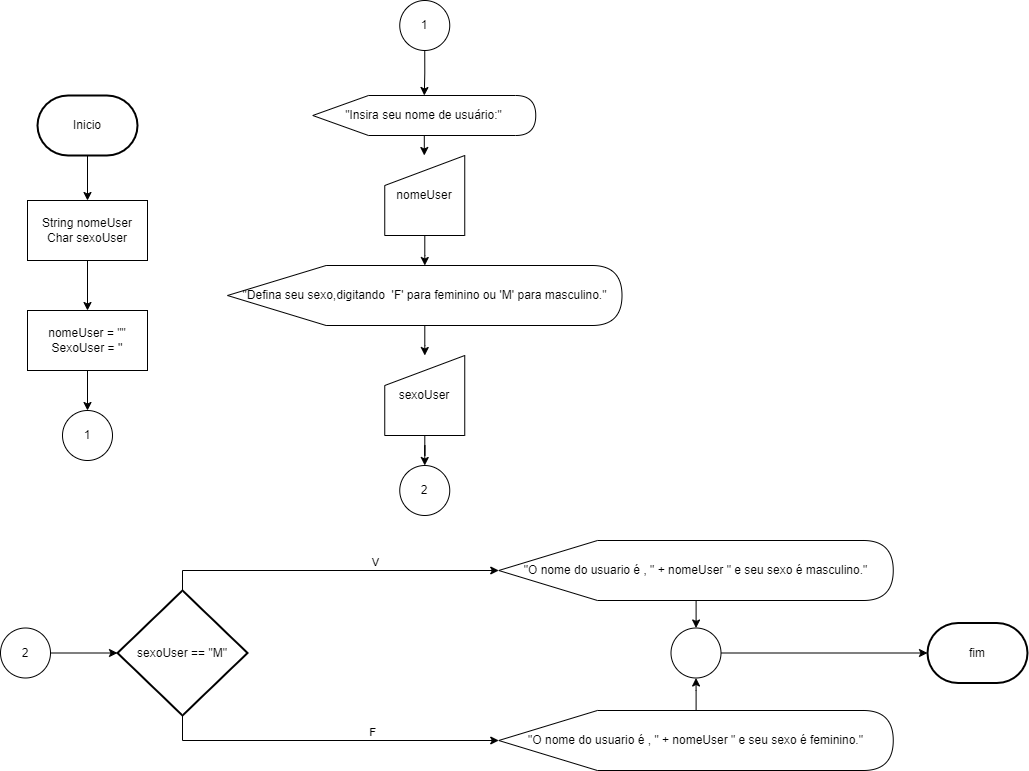

The diagram above was exported from draw.io. Its source (the exported page's mxGraphModel, read from the mxfile embedded in the PNG):
<mxGraphModel dx="1707" dy="532" grid="1" gridSize="10" guides="1" tooltips="1" connect="1" arrows="1" fold="1" page="1" pageScale="1" pageWidth="827" pageHeight="1169" math="0" shadow="0">
  <root>
    <mxCell id="0" />
    <mxCell id="1" parent="0" />
    <mxCell id="PZAd172AtOwlA6TTgWJv-4" value="" style="edgeStyle=orthogonalEdgeStyle;rounded=0;orthogonalLoop=1;jettySize=auto;html=1;" parent="1" source="PZAd172AtOwlA6TTgWJv-2" target="PZAd172AtOwlA6TTgWJv-3" edge="1">
      <mxGeometry relative="1" as="geometry" />
    </mxCell>
    <mxCell id="PZAd172AtOwlA6TTgWJv-2" value="Inicio" style="strokeWidth=2;html=1;shape=mxgraph.flowchart.terminator;whiteSpace=wrap;" parent="1" vertex="1">
      <mxGeometry x="-780" y="455" width="100" height="60" as="geometry" />
    </mxCell>
    <mxCell id="PZAd172AtOwlA6TTgWJv-6" value="" style="edgeStyle=orthogonalEdgeStyle;rounded=0;orthogonalLoop=1;jettySize=auto;html=1;" parent="1" source="PZAd172AtOwlA6TTgWJv-3" target="PZAd172AtOwlA6TTgWJv-5" edge="1">
      <mxGeometry relative="1" as="geometry" />
    </mxCell>
    <mxCell id="PZAd172AtOwlA6TTgWJv-3" value="String nomeUser&lt;div&gt;Char sexoUser&lt;/div&gt;" style="rounded=0;whiteSpace=wrap;html=1;" parent="1" vertex="1">
      <mxGeometry x="-790" y="560" width="120" height="60" as="geometry" />
    </mxCell>
    <mxCell id="PZAd172AtOwlA6TTgWJv-8" value="" style="edgeStyle=orthogonalEdgeStyle;rounded=0;orthogonalLoop=1;jettySize=auto;html=1;" parent="1" source="PZAd172AtOwlA6TTgWJv-5" target="PZAd172AtOwlA6TTgWJv-7" edge="1">
      <mxGeometry relative="1" as="geometry" />
    </mxCell>
    <mxCell id="PZAd172AtOwlA6TTgWJv-5" value="nomeUser = &quot;&quot;&lt;div&gt;SexoUser = ''&lt;/div&gt;" style="rounded=0;whiteSpace=wrap;html=1;" parent="1" vertex="1">
      <mxGeometry x="-790" y="670" width="120" height="60" as="geometry" />
    </mxCell>
    <mxCell id="PZAd172AtOwlA6TTgWJv-7" value="1" style="ellipse;whiteSpace=wrap;html=1;aspect=fixed;" parent="1" vertex="1">
      <mxGeometry x="-755" y="770" width="50" height="50" as="geometry" />
    </mxCell>
    <mxCell id="PZAd172AtOwlA6TTgWJv-12" value="" style="edgeStyle=orthogonalEdgeStyle;rounded=0;orthogonalLoop=1;jettySize=auto;html=1;" parent="1" source="PZAd172AtOwlA6TTgWJv-9" target="PZAd172AtOwlA6TTgWJv-11" edge="1">
      <mxGeometry relative="1" as="geometry" />
    </mxCell>
    <mxCell id="PZAd172AtOwlA6TTgWJv-9" value="1" style="ellipse;whiteSpace=wrap;html=1;aspect=fixed;" parent="1" vertex="1">
      <mxGeometry x="-417.75" y="360" width="50" height="50" as="geometry" />
    </mxCell>
    <mxCell id="PZAd172AtOwlA6TTgWJv-17" value="" style="edgeStyle=orthogonalEdgeStyle;rounded=0;orthogonalLoop=1;jettySize=auto;html=1;" parent="1" source="PZAd172AtOwlA6TTgWJv-10" target="PZAd172AtOwlA6TTgWJv-14" edge="1">
      <mxGeometry relative="1" as="geometry" />
    </mxCell>
    <mxCell id="PZAd172AtOwlA6TTgWJv-10" value="&quot;Defina seu sexo,digitando&amp;nbsp; 'F' para feminino ou 'M' para masculino.&quot;" style="shape=display;whiteSpace=wrap;html=1;" parent="1" vertex="1">
      <mxGeometry x="-590" y="625" width="394.5" height="60" as="geometry" />
    </mxCell>
    <mxCell id="PZAd172AtOwlA6TTgWJv-15" value="" style="edgeStyle=orthogonalEdgeStyle;rounded=0;orthogonalLoop=1;jettySize=auto;html=1;" parent="1" source="PZAd172AtOwlA6TTgWJv-11" target="PZAd172AtOwlA6TTgWJv-13" edge="1">
      <mxGeometry relative="1" as="geometry" />
    </mxCell>
    <mxCell id="PZAd172AtOwlA6TTgWJv-11" value="&quot;Insira seu nome de usuário:&quot;" style="shape=display;whiteSpace=wrap;html=1;" parent="1" vertex="1">
      <mxGeometry x="-504.75" y="455" width="223" height="40" as="geometry" />
    </mxCell>
    <mxCell id="PZAd172AtOwlA6TTgWJv-16" value="" style="edgeStyle=orthogonalEdgeStyle;rounded=0;orthogonalLoop=1;jettySize=auto;html=1;" parent="1" source="PZAd172AtOwlA6TTgWJv-13" target="PZAd172AtOwlA6TTgWJv-10" edge="1">
      <mxGeometry relative="1" as="geometry" />
    </mxCell>
    <mxCell id="PZAd172AtOwlA6TTgWJv-13" value="nomeUser" style="shape=manualInput;whiteSpace=wrap;html=1;" parent="1" vertex="1">
      <mxGeometry x="-432.75" y="515" width="80" height="80" as="geometry" />
    </mxCell>
    <mxCell id="PZAd172AtOwlA6TTgWJv-19" value="" style="edgeStyle=orthogonalEdgeStyle;rounded=0;orthogonalLoop=1;jettySize=auto;html=1;" parent="1" source="PZAd172AtOwlA6TTgWJv-14" target="PZAd172AtOwlA6TTgWJv-18" edge="1">
      <mxGeometry relative="1" as="geometry" />
    </mxCell>
    <mxCell id="PZAd172AtOwlA6TTgWJv-14" value="sexoUser" style="shape=manualInput;whiteSpace=wrap;html=1;" parent="1" vertex="1">
      <mxGeometry x="-432.75" y="715" width="80" height="80" as="geometry" />
    </mxCell>
    <mxCell id="PZAd172AtOwlA6TTgWJv-18" value="2" style="ellipse;whiteSpace=wrap;html=1;aspect=fixed;" parent="1" vertex="1">
      <mxGeometry x="-417.75" y="825" width="50" height="50" as="geometry" />
    </mxCell>
    <mxCell id="PZAd172AtOwlA6TTgWJv-22" value="" style="edgeStyle=orthogonalEdgeStyle;rounded=0;orthogonalLoop=1;jettySize=auto;html=1;" parent="1" source="PZAd172AtOwlA6TTgWJv-20" target="PZAd172AtOwlA6TTgWJv-21" edge="1">
      <mxGeometry relative="1" as="geometry" />
    </mxCell>
    <mxCell id="PZAd172AtOwlA6TTgWJv-20" value="2" style="ellipse;whiteSpace=wrap;html=1;aspect=fixed;" parent="1" vertex="1">
      <mxGeometry x="-817" y="987.5" width="50" height="50" as="geometry" />
    </mxCell>
    <mxCell id="PZAd172AtOwlA6TTgWJv-26" style="edgeStyle=orthogonalEdgeStyle;rounded=0;orthogonalLoop=1;jettySize=auto;html=1;exitX=0.5;exitY=1;exitDx=0;exitDy=0;exitPerimeter=0;" parent="1" source="PZAd172AtOwlA6TTgWJv-21" target="PZAd172AtOwlA6TTgWJv-24" edge="1">
      <mxGeometry relative="1" as="geometry" />
    </mxCell>
    <mxCell id="PZAd172AtOwlA6TTgWJv-28" value="F" style="edgeLabel;html=1;align=center;verticalAlign=middle;resizable=0;points=[];" parent="PZAd172AtOwlA6TTgWJv-26" vertex="1" connectable="0">
      <mxGeometry x="0.2542" y="1" relative="1" as="geometry">
        <mxPoint y="-8" as="offset" />
      </mxGeometry>
    </mxCell>
    <mxCell id="PZAd172AtOwlA6TTgWJv-21" value="sexoUser == &quot;M&quot;" style="strokeWidth=2;html=1;shape=mxgraph.flowchart.decision;whiteSpace=wrap;" parent="1" vertex="1">
      <mxGeometry x="-700" y="950" width="130" height="125" as="geometry" />
    </mxCell>
    <mxCell id="PZAd172AtOwlA6TTgWJv-30" value="" style="edgeStyle=orthogonalEdgeStyle;rounded=0;orthogonalLoop=1;jettySize=auto;html=1;" parent="1" source="PZAd172AtOwlA6TTgWJv-23" target="PZAd172AtOwlA6TTgWJv-29" edge="1">
      <mxGeometry relative="1" as="geometry" />
    </mxCell>
    <mxCell id="PZAd172AtOwlA6TTgWJv-23" value="&quot;O nome do usuario é , &quot; + nomeUser &quot; e seu sexo é masculino.&quot;" style="shape=display;whiteSpace=wrap;html=1;size=0.2503168567807351;" parent="1" vertex="1">
      <mxGeometry x="-318.75" y="900" width="394.5" height="60" as="geometry" />
    </mxCell>
    <mxCell id="PZAd172AtOwlA6TTgWJv-31" value="" style="edgeStyle=orthogonalEdgeStyle;rounded=0;orthogonalLoop=1;jettySize=auto;html=1;" parent="1" source="PZAd172AtOwlA6TTgWJv-24" target="PZAd172AtOwlA6TTgWJv-29" edge="1">
      <mxGeometry relative="1" as="geometry" />
    </mxCell>
    <mxCell id="PZAd172AtOwlA6TTgWJv-24" value="&quot;O nome do usuario é , &quot; + nomeUser &quot; e seu sexo é feminino.&quot;" style="shape=display;whiteSpace=wrap;html=1;" parent="1" vertex="1">
      <mxGeometry x="-318.75" y="1070" width="394.5" height="60" as="geometry" />
    </mxCell>
    <mxCell id="PZAd172AtOwlA6TTgWJv-25" style="edgeStyle=orthogonalEdgeStyle;rounded=0;orthogonalLoop=1;jettySize=auto;html=1;exitX=0.5;exitY=0;exitDx=0;exitDy=0;exitPerimeter=0;entryX=0;entryY=0.5;entryDx=0;entryDy=0;entryPerimeter=0;" parent="1" source="PZAd172AtOwlA6TTgWJv-21" target="PZAd172AtOwlA6TTgWJv-23" edge="1">
      <mxGeometry relative="1" as="geometry" />
    </mxCell>
    <mxCell id="PZAd172AtOwlA6TTgWJv-27" value="V" style="edgeLabel;html=1;align=center;verticalAlign=middle;resizable=0;points=[];" parent="PZAd172AtOwlA6TTgWJv-25" vertex="1" connectable="0">
      <mxGeometry x="0.261" relative="1" as="geometry">
        <mxPoint y="-9" as="offset" />
      </mxGeometry>
    </mxCell>
    <mxCell id="PZAd172AtOwlA6TTgWJv-29" value="" style="ellipse;whiteSpace=wrap;html=1;aspect=fixed;" parent="1" vertex="1">
      <mxGeometry x="-146.5" y="987.5" width="50" height="50" as="geometry" />
    </mxCell>
    <mxCell id="PZAd172AtOwlA6TTgWJv-32" value="fim" style="strokeWidth=2;html=1;shape=mxgraph.flowchart.terminator;whiteSpace=wrap;" parent="1" vertex="1">
      <mxGeometry x="110" y="982.5" width="100" height="60" as="geometry" />
    </mxCell>
    <mxCell id="PZAd172AtOwlA6TTgWJv-34" style="edgeStyle=orthogonalEdgeStyle;rounded=0;orthogonalLoop=1;jettySize=auto;html=1;exitX=1;exitY=0.5;exitDx=0;exitDy=0;entryX=0;entryY=0.5;entryDx=0;entryDy=0;entryPerimeter=0;" parent="1" source="PZAd172AtOwlA6TTgWJv-29" target="PZAd172AtOwlA6TTgWJv-32" edge="1">
      <mxGeometry relative="1" as="geometry" />
    </mxCell>
  </root>
</mxGraphModel>